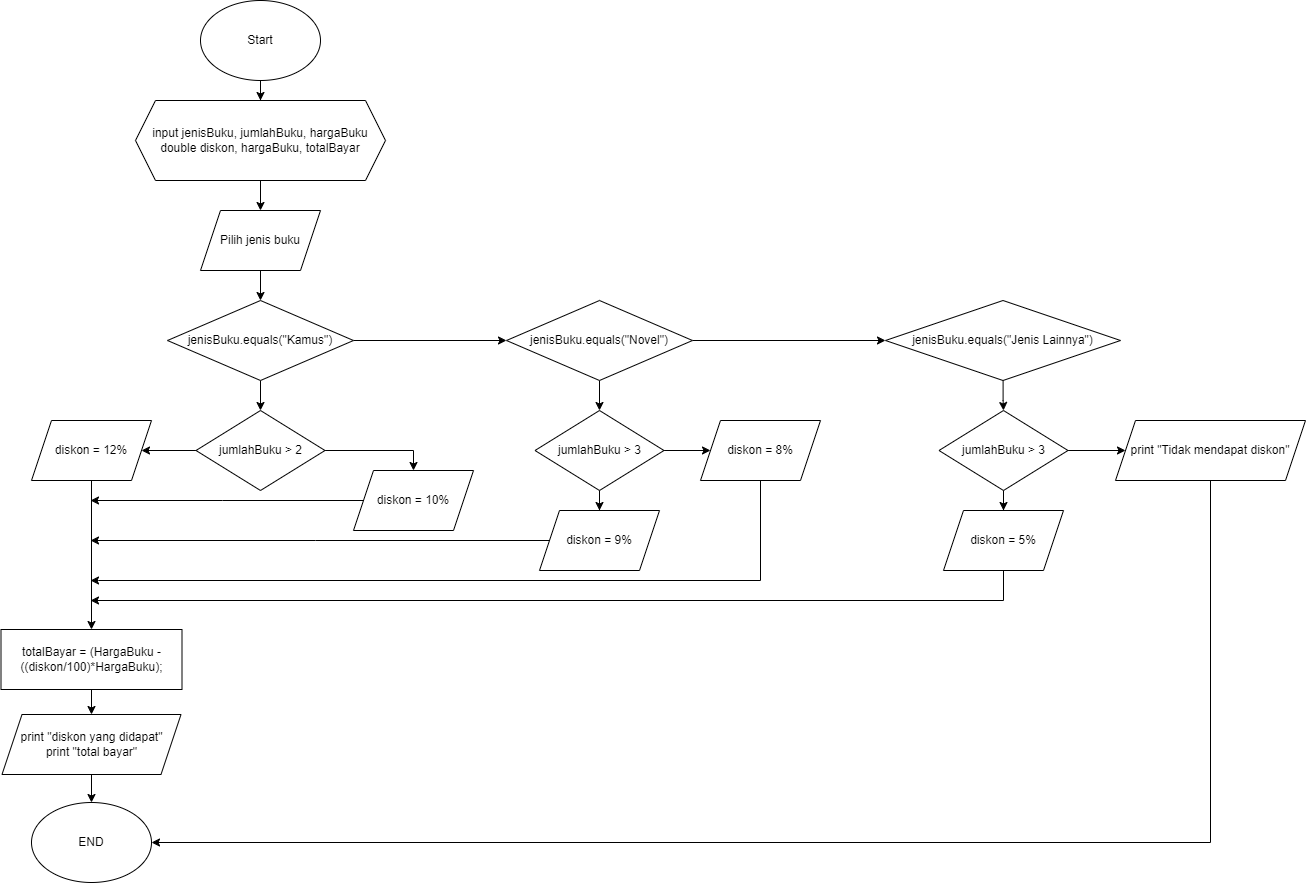

The diagram above was exported from draw.io. Its source (the exported page's mxGraphModel, read from the mxfile embedded in the PNG):
<mxGraphModel dx="2300" dy="980" grid="1" gridSize="10" guides="1" tooltips="1" connect="1" arrows="1" fold="1" page="1" pageScale="1" pageWidth="827" pageHeight="1169" math="0" shadow="0">
  <root>
    <mxCell id="0" />
    <mxCell id="1" parent="0" />
    <mxCell id="zRd2fkmNCfWq0hp6whoS-3" value="" style="edgeStyle=orthogonalEdgeStyle;rounded=0;orthogonalLoop=1;jettySize=auto;html=1;" edge="1" parent="1" source="zRd2fkmNCfWq0hp6whoS-1" target="zRd2fkmNCfWq0hp6whoS-2">
      <mxGeometry relative="1" as="geometry" />
    </mxCell>
    <mxCell id="zRd2fkmNCfWq0hp6whoS-1" value="Start" style="ellipse;whiteSpace=wrap;html=1;" vertex="1" parent="1">
      <mxGeometry x="370" y="10" width="120" height="80" as="geometry" />
    </mxCell>
    <mxCell id="zRd2fkmNCfWq0hp6whoS-5" value="" style="edgeStyle=orthogonalEdgeStyle;rounded=0;orthogonalLoop=1;jettySize=auto;html=1;" edge="1" parent="1" source="zRd2fkmNCfWq0hp6whoS-2" target="zRd2fkmNCfWq0hp6whoS-4">
      <mxGeometry relative="1" as="geometry" />
    </mxCell>
    <mxCell id="zRd2fkmNCfWq0hp6whoS-2" value="input jenisBuku, jumlahBuku, hargaBuku&lt;br&gt;double diskon, hargaBuku, totalBayar" style="shape=hexagon;perimeter=hexagonPerimeter2;whiteSpace=wrap;html=1;fixedSize=1;" vertex="1" parent="1">
      <mxGeometry x="305" y="110" width="250" height="80" as="geometry" />
    </mxCell>
    <mxCell id="zRd2fkmNCfWq0hp6whoS-21" value="" style="edgeStyle=orthogonalEdgeStyle;rounded=0;orthogonalLoop=1;jettySize=auto;html=1;" edge="1" parent="1" source="zRd2fkmNCfWq0hp6whoS-4" target="zRd2fkmNCfWq0hp6whoS-20">
      <mxGeometry relative="1" as="geometry" />
    </mxCell>
    <mxCell id="zRd2fkmNCfWq0hp6whoS-4" value="Pilih jenis buku" style="shape=parallelogram;perimeter=parallelogramPerimeter;whiteSpace=wrap;html=1;fixedSize=1;" vertex="1" parent="1">
      <mxGeometry x="370" y="220" width="120" height="60" as="geometry" />
    </mxCell>
    <mxCell id="zRd2fkmNCfWq0hp6whoS-23" value="" style="edgeStyle=orthogonalEdgeStyle;rounded=0;orthogonalLoop=1;jettySize=auto;html=1;" edge="1" parent="1" source="zRd2fkmNCfWq0hp6whoS-20" target="zRd2fkmNCfWq0hp6whoS-22">
      <mxGeometry relative="1" as="geometry" />
    </mxCell>
    <mxCell id="zRd2fkmNCfWq0hp6whoS-43" value="" style="edgeStyle=orthogonalEdgeStyle;rounded=0;orthogonalLoop=1;jettySize=auto;html=1;" edge="1" parent="1" source="zRd2fkmNCfWq0hp6whoS-20" target="zRd2fkmNCfWq0hp6whoS-42">
      <mxGeometry relative="1" as="geometry" />
    </mxCell>
    <mxCell id="zRd2fkmNCfWq0hp6whoS-20" value="jenisBuku.equals(&quot;Kamus&quot;)" style="rhombus;whiteSpace=wrap;html=1;" vertex="1" parent="1">
      <mxGeometry x="337" y="310" width="186" height="80" as="geometry" />
    </mxCell>
    <mxCell id="zRd2fkmNCfWq0hp6whoS-25" value="" style="edgeStyle=orthogonalEdgeStyle;rounded=0;orthogonalLoop=1;jettySize=auto;html=1;" edge="1" parent="1" source="zRd2fkmNCfWq0hp6whoS-22" target="zRd2fkmNCfWq0hp6whoS-24">
      <mxGeometry relative="1" as="geometry" />
    </mxCell>
    <mxCell id="zRd2fkmNCfWq0hp6whoS-38" style="edgeStyle=orthogonalEdgeStyle;rounded=0;orthogonalLoop=1;jettySize=auto;html=1;entryX=0.5;entryY=0;entryDx=0;entryDy=0;" edge="1" parent="1" source="zRd2fkmNCfWq0hp6whoS-22" target="zRd2fkmNCfWq0hp6whoS-36">
      <mxGeometry relative="1" as="geometry" />
    </mxCell>
    <mxCell id="zRd2fkmNCfWq0hp6whoS-22" value="jumlahBuku &amp;gt; 2" style="rhombus;whiteSpace=wrap;html=1;" vertex="1" parent="1">
      <mxGeometry x="365.5" y="420" width="129" height="80" as="geometry" />
    </mxCell>
    <mxCell id="zRd2fkmNCfWq0hp6whoS-28" value="" style="edgeStyle=orthogonalEdgeStyle;rounded=0;orthogonalLoop=1;jettySize=auto;html=1;" edge="1" parent="1" source="zRd2fkmNCfWq0hp6whoS-24" target="zRd2fkmNCfWq0hp6whoS-27">
      <mxGeometry relative="1" as="geometry" />
    </mxCell>
    <mxCell id="zRd2fkmNCfWq0hp6whoS-24" value="diskon = 12%" style="shape=parallelogram;perimeter=parallelogramPerimeter;whiteSpace=wrap;html=1;fixedSize=1;" vertex="1" parent="1">
      <mxGeometry x="201" y="430" width="120" height="60" as="geometry" />
    </mxCell>
    <mxCell id="zRd2fkmNCfWq0hp6whoS-26" style="edgeStyle=orthogonalEdgeStyle;rounded=0;orthogonalLoop=1;jettySize=auto;html=1;exitX=0.5;exitY=1;exitDx=0;exitDy=0;" edge="1" parent="1" source="zRd2fkmNCfWq0hp6whoS-24" target="zRd2fkmNCfWq0hp6whoS-24">
      <mxGeometry relative="1" as="geometry" />
    </mxCell>
    <mxCell id="zRd2fkmNCfWq0hp6whoS-30" value="" style="edgeStyle=orthogonalEdgeStyle;rounded=0;orthogonalLoop=1;jettySize=auto;html=1;" edge="1" parent="1" source="zRd2fkmNCfWq0hp6whoS-27" target="zRd2fkmNCfWq0hp6whoS-29">
      <mxGeometry relative="1" as="geometry" />
    </mxCell>
    <mxCell id="zRd2fkmNCfWq0hp6whoS-27" value="totalBayar = (HargaBuku -((diskon/100)*HargaBuku);" style="whiteSpace=wrap;html=1;" vertex="1" parent="1">
      <mxGeometry x="170.5" y="639" width="181" height="60" as="geometry" />
    </mxCell>
    <mxCell id="zRd2fkmNCfWq0hp6whoS-41" value="" style="edgeStyle=orthogonalEdgeStyle;rounded=0;orthogonalLoop=1;jettySize=auto;html=1;" edge="1" parent="1" source="zRd2fkmNCfWq0hp6whoS-29" target="zRd2fkmNCfWq0hp6whoS-40">
      <mxGeometry relative="1" as="geometry" />
    </mxCell>
    <mxCell id="zRd2fkmNCfWq0hp6whoS-29" value="print &quot;diskon yang didapat&quot;&lt;br&gt;print &quot;total bayar&quot;" style="shape=parallelogram;perimeter=parallelogramPerimeter;whiteSpace=wrap;html=1;fixedSize=1;" vertex="1" parent="1">
      <mxGeometry x="171.5" y="724" width="179" height="60" as="geometry" />
    </mxCell>
    <mxCell id="zRd2fkmNCfWq0hp6whoS-39" style="edgeStyle=orthogonalEdgeStyle;rounded=0;orthogonalLoop=1;jettySize=auto;html=1;" edge="1" parent="1" source="zRd2fkmNCfWq0hp6whoS-36">
      <mxGeometry relative="1" as="geometry">
        <mxPoint x="260" y="510" as="targetPoint" />
      </mxGeometry>
    </mxCell>
    <mxCell id="zRd2fkmNCfWq0hp6whoS-36" value="diskon = 10%" style="shape=parallelogram;perimeter=parallelogramPerimeter;whiteSpace=wrap;html=1;fixedSize=1;" vertex="1" parent="1">
      <mxGeometry x="523" y="480" width="120" height="60" as="geometry" />
    </mxCell>
    <mxCell id="zRd2fkmNCfWq0hp6whoS-40" value="END" style="ellipse;whiteSpace=wrap;html=1;" vertex="1" parent="1">
      <mxGeometry x="201" y="812" width="120" height="80" as="geometry" />
    </mxCell>
    <mxCell id="zRd2fkmNCfWq0hp6whoS-47" value="" style="edgeStyle=orthogonalEdgeStyle;rounded=0;orthogonalLoop=1;jettySize=auto;html=1;" edge="1" parent="1" source="zRd2fkmNCfWq0hp6whoS-42" target="zRd2fkmNCfWq0hp6whoS-46">
      <mxGeometry relative="1" as="geometry" />
    </mxCell>
    <mxCell id="zRd2fkmNCfWq0hp6whoS-55" value="" style="edgeStyle=orthogonalEdgeStyle;rounded=0;orthogonalLoop=1;jettySize=auto;html=1;" edge="1" parent="1" source="zRd2fkmNCfWq0hp6whoS-42" target="zRd2fkmNCfWq0hp6whoS-54">
      <mxGeometry relative="1" as="geometry" />
    </mxCell>
    <mxCell id="zRd2fkmNCfWq0hp6whoS-42" value="jenisBuku.equals(&quot;Novel&quot;)" style="rhombus;whiteSpace=wrap;html=1;" vertex="1" parent="1">
      <mxGeometry x="676" y="310" width="186" height="80" as="geometry" />
    </mxCell>
    <mxCell id="zRd2fkmNCfWq0hp6whoS-49" value="" style="edgeStyle=orthogonalEdgeStyle;rounded=0;orthogonalLoop=1;jettySize=auto;html=1;" edge="1" parent="1" source="zRd2fkmNCfWq0hp6whoS-46" target="zRd2fkmNCfWq0hp6whoS-48">
      <mxGeometry relative="1" as="geometry" />
    </mxCell>
    <mxCell id="zRd2fkmNCfWq0hp6whoS-51" value="" style="edgeStyle=orthogonalEdgeStyle;rounded=0;orthogonalLoop=1;jettySize=auto;html=1;" edge="1" parent="1" source="zRd2fkmNCfWq0hp6whoS-46" target="zRd2fkmNCfWq0hp6whoS-50">
      <mxGeometry relative="1" as="geometry" />
    </mxCell>
    <mxCell id="zRd2fkmNCfWq0hp6whoS-46" value="jumlahBuku &amp;gt; 3" style="rhombus;whiteSpace=wrap;html=1;" vertex="1" parent="1">
      <mxGeometry x="704.5" y="420" width="129" height="80" as="geometry" />
    </mxCell>
    <mxCell id="zRd2fkmNCfWq0hp6whoS-52" style="edgeStyle=orthogonalEdgeStyle;rounded=0;orthogonalLoop=1;jettySize=auto;html=1;" edge="1" parent="1" source="zRd2fkmNCfWq0hp6whoS-48">
      <mxGeometry relative="1" as="geometry">
        <mxPoint x="260" y="550" as="targetPoint" />
      </mxGeometry>
    </mxCell>
    <mxCell id="zRd2fkmNCfWq0hp6whoS-48" value="diskon = 9%" style="shape=parallelogram;perimeter=parallelogramPerimeter;whiteSpace=wrap;html=1;fixedSize=1;" vertex="1" parent="1">
      <mxGeometry x="709" y="520" width="120" height="60" as="geometry" />
    </mxCell>
    <mxCell id="zRd2fkmNCfWq0hp6whoS-53" style="edgeStyle=orthogonalEdgeStyle;rounded=0;orthogonalLoop=1;jettySize=auto;html=1;" edge="1" parent="1" source="zRd2fkmNCfWq0hp6whoS-50">
      <mxGeometry relative="1" as="geometry">
        <mxPoint x="260" y="590" as="targetPoint" />
        <Array as="points">
          <mxPoint x="930" y="590" />
          <mxPoint x="268" y="590" />
        </Array>
      </mxGeometry>
    </mxCell>
    <mxCell id="zRd2fkmNCfWq0hp6whoS-50" value="diskon = 8%" style="shape=parallelogram;perimeter=parallelogramPerimeter;whiteSpace=wrap;html=1;fixedSize=1;" vertex="1" parent="1">
      <mxGeometry x="870" y="430" width="120" height="60" as="geometry" />
    </mxCell>
    <mxCell id="zRd2fkmNCfWq0hp6whoS-60" value="" style="edgeStyle=orthogonalEdgeStyle;rounded=0;orthogonalLoop=1;jettySize=auto;html=1;" edge="1" parent="1" source="zRd2fkmNCfWq0hp6whoS-54" target="zRd2fkmNCfWq0hp6whoS-59">
      <mxGeometry relative="1" as="geometry" />
    </mxCell>
    <mxCell id="zRd2fkmNCfWq0hp6whoS-54" value="jenisBuku.equals(&quot;Jenis Lainnya&quot;)" style="rhombus;whiteSpace=wrap;html=1;" vertex="1" parent="1">
      <mxGeometry x="1055" y="310" width="235" height="80" as="geometry" />
    </mxCell>
    <mxCell id="zRd2fkmNCfWq0hp6whoS-62" value="" style="edgeStyle=orthogonalEdgeStyle;rounded=0;orthogonalLoop=1;jettySize=auto;html=1;" edge="1" parent="1" source="zRd2fkmNCfWq0hp6whoS-59" target="zRd2fkmNCfWq0hp6whoS-61">
      <mxGeometry relative="1" as="geometry" />
    </mxCell>
    <mxCell id="zRd2fkmNCfWq0hp6whoS-64" value="" style="edgeStyle=orthogonalEdgeStyle;rounded=0;orthogonalLoop=1;jettySize=auto;html=1;" edge="1" parent="1" source="zRd2fkmNCfWq0hp6whoS-59" target="zRd2fkmNCfWq0hp6whoS-63">
      <mxGeometry relative="1" as="geometry" />
    </mxCell>
    <mxCell id="zRd2fkmNCfWq0hp6whoS-59" value="jumlahBuku &amp;gt; 3" style="rhombus;whiteSpace=wrap;html=1;" vertex="1" parent="1">
      <mxGeometry x="1108.5" y="420" width="129" height="80" as="geometry" />
    </mxCell>
    <mxCell id="zRd2fkmNCfWq0hp6whoS-65" style="edgeStyle=orthogonalEdgeStyle;rounded=0;orthogonalLoop=1;jettySize=auto;html=1;" edge="1" parent="1" source="zRd2fkmNCfWq0hp6whoS-61">
      <mxGeometry relative="1" as="geometry">
        <mxPoint x="260" y="610" as="targetPoint" />
        <Array as="points">
          <mxPoint x="1173" y="610" />
        </Array>
      </mxGeometry>
    </mxCell>
    <mxCell id="zRd2fkmNCfWq0hp6whoS-61" value="diskon = 5%" style="shape=parallelogram;perimeter=parallelogramPerimeter;whiteSpace=wrap;html=1;fixedSize=1;" vertex="1" parent="1">
      <mxGeometry x="1113" y="520" width="120" height="60" as="geometry" />
    </mxCell>
    <mxCell id="zRd2fkmNCfWq0hp6whoS-66" style="edgeStyle=orthogonalEdgeStyle;rounded=0;orthogonalLoop=1;jettySize=auto;html=1;entryX=1;entryY=0.5;entryDx=0;entryDy=0;" edge="1" parent="1" source="zRd2fkmNCfWq0hp6whoS-63" target="zRd2fkmNCfWq0hp6whoS-40">
      <mxGeometry relative="1" as="geometry">
        <Array as="points">
          <mxPoint x="1380" y="852" />
        </Array>
      </mxGeometry>
    </mxCell>
    <mxCell id="zRd2fkmNCfWq0hp6whoS-63" value="print &quot;Tidak mendapat diskon&quot;" style="shape=parallelogram;perimeter=parallelogramPerimeter;whiteSpace=wrap;html=1;fixedSize=1;" vertex="1" parent="1">
      <mxGeometry x="1285" y="430" width="190" height="60" as="geometry" />
    </mxCell>
  </root>
</mxGraphModel>